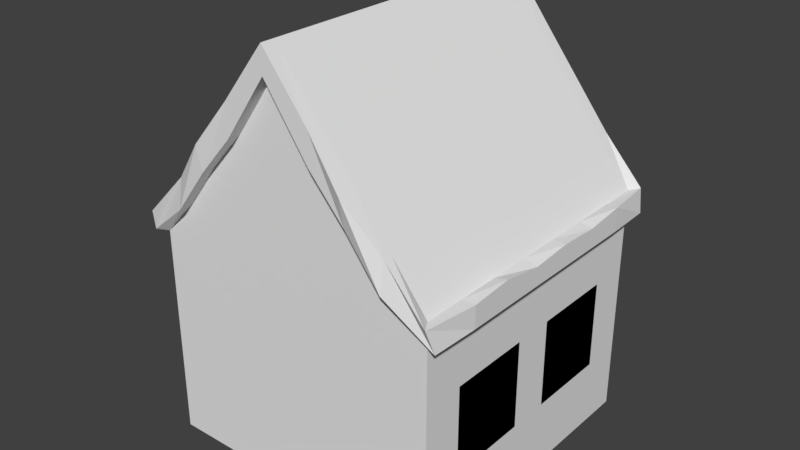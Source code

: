 # Source: house2.blend  (saved by Blender 2.78.0; exported with 4.5.12 LTS)
import bpy
from mathutils import Matrix  # noqa: F401  (used for matrix-valued properties, if any)

bpy.ops.wm.read_factory_settings(use_empty=True)
scene = bpy.context.scene
scene.name = 'Scene'

# ---- collections
col_collection_1 = bpy.data.collections.new('Collection 1'); scene.collection.children.link(col_collection_1)

# ---- world
world_world = bpy.data.worlds.new('World'); scene.world = world_world
world_world.color = (0.05088, 0.05088, 0.05088)
world_world.use_sun_shadow = False
world_world.sun_shadow_jitter_overblur = 0.0
world_world.cycles.sampling_method = 'MANUAL'

# ---- meshes
me_cube_005 = bpy.data.meshes.new('Cube.005')
me_cube_005.from_pydata([(-3.0, -2.143, 1.404), (-3.0, -1.286, 1.404), (-3.0, -0.4286, 1.404), (-3.0, 0.4286, 1.404), (-3.0, 1.286, 1.404), (-3.0, 2.143, 1.404), (-3.0, -2.143, 2.369), (-3.0, -1.286, 2.369), (-3.0, -0.4286, 2.369), (-3.0, 0.4286, 2.369), (-3.0, 1.286, 2.369), (-3.0, 2.143, 2.369), (-3.0, -2.143, 3.21), (-3.0, -1.286, 3.21), (-3.0, -0.4286, 3.21), (-3.0, 0.4286, 3.21), (-3.0, 1.286, 3.21), (-3.0, 2.143, 3.21)], [], [(6, 12, 13, 7), (7, 13, 14, 8), (9, 15, 16, 10), (10, 16, 17, 11), (0, 6, 7, 1), (1, 7, 8, 2), (3, 9, 10, 4), (4, 10, 11, 5)])
me_cube_005.use_remesh_preserve_volume = False
me_cube_005.use_remesh_preserve_attributes = False
me_cube_005.use_mirror_vertex_groups = False
me_cube_005.update()
me_cube_004 = bpy.data.meshes.new('Cube.004')
me_cube_004.from_pydata([(-3.0, -2.143, 1.404), (-3.0, -1.286, 1.404), (-3.0, -0.4286, 1.404), (-3.0, 0.4286, 1.404), (-3.0, 1.286, 1.404), (-3.0, 2.143, 1.404), (-3.0, -2.143, 2.369), (-3.0, -1.286, 2.369), (-3.0, -0.4286, 2.369), (-3.0, 0.4286, 2.369), (-3.0, 1.286, 2.369), (-3.0, 2.143, 2.369), (-3.0, -2.143, 3.21), (-3.0, -1.286, 3.21), (-3.0, -0.4286, 3.21), (-3.0, 0.4286, 3.21), (-3.0, 1.286, 3.21), (-3.0, 2.143, 3.21)], [], [(6, 12, 13, 7), (7, 13, 14, 8), (9, 15, 16, 10), (10, 16, 17, 11), (0, 6, 7, 1), (1, 7, 8, 2), (3, 9, 10, 4), (4, 10, 11, 5)])
me_cube_004.use_remesh_preserve_volume = False
me_cube_004.use_remesh_preserve_attributes = False
me_cube_004.use_mirror_vertex_groups = False
me_cube_004.update()
me_cube_003 = bpy.data.meshes.new('Cube.003')
me_cube_003.from_pydata([(-1.6, -3.0, 1.404), (-2.3, -3.0, 1.404), (-1.6, -3.0, 2.369), (-2.3, -3.0, 2.369), (-1.6, -3.0, 3.21), (-2.3, -3.0, 3.21)], [], [(2, 4, 5, 3), (0, 2, 3, 1)])
me_cube_003.use_remesh_preserve_volume = False
me_cube_003.use_remesh_preserve_attributes = False
me_cube_003.use_mirror_vertex_groups = False
me_cube_003.update()
me_cube_002 = bpy.data.meshes.new('Cube.002')
me_cube_002.from_pydata([(-0.9, -3.0, 1.404), (0.0, -3.0, 0.03905), (0.0, -3.0, 1.404), (0.0, -3.0, 2.369), (-0.9, -3.0, 0.03905), (-0.9, -3.0, 2.369)], [], [(1, 2, 0, 4), (2, 3, 5, 0)])
me_cube_002.use_remesh_preserve_volume = False
me_cube_002.use_remesh_preserve_attributes = False
me_cube_002.use_mirror_vertex_groups = False
me_cube_002.update()
me_cube_001 = bpy.data.meshes.new('Cube.001')
me_cube_001.from_pydata([(-3.0, -3.0, 0.03905), (-3.0, -3.0, 4.383), (-3.0, 3.0, 0.03905), (-3.0, 3.0, 4.383), (-2.3, -3.0, 4.383), (-1.6, -3.0, 4.383), (-2.3, 3.0, 0.03905), (-1.6, 3.0, 0.03905), (-3.0, -3.0, 4.859), (-3.0, 3.0, 4.859), (-0.9, 3.0, 1.404), (-0.9, -3.0, 1.404), (0.0, 3.0, 0.03905), (0.0, 3.0, 4.383), (0.0, -3.0, 0.03905), (0.0, -3.0, 4.383), (0.0, 3.0, 8.645), (0.0, -3.0, 8.645), (-3.0, -3.0, 2.369), (-3.0, -3.0, 3.21), (-3.0, 3.0, 3.21), (-3.0, 3.0, 2.369), (-3.0, -3.0, 1.404), (0.0, 3.0, 1.404), (-3.0, 3.0, 1.404), (0.0, -3.0, 3.21), (0.0, -3.0, 2.369), (0.0, 3.0, 3.21), (0.0, 3.0, 2.369), (-0.9, 3.0, 0.03905), (-0.9, -3.0, 4.383), (-0.9, -3.0, 7.509), (-0.9, 3.0, 4.383), (-0.9, -3.0, 0.03905), (-0.9, 3.0, 7.509), (-0.9, 3.0, 2.369), (-0.9, 3.0, 3.21), (-0.9, -3.0, 2.369), (-0.9, -3.0, 3.21), (-1.6, -3.0, 1.404), (-2.3, -3.0, 1.404), (-1.6, -3.0, 6.626), (-2.3, -3.0, 5.742), (-2.3, 3.0, 1.404), (-1.6, 3.0, 1.404), (-1.6, -3.0, 2.369), (-2.3, -3.0, 2.369), (-1.6, -3.0, 3.21), (-2.3, -3.0, 3.21), (-2.3, 3.0, 4.383), (-1.6, 3.0, 4.383), (-2.3, -3.0, 0.03905), (-1.6, -3.0, 0.03905), (-2.3, 3.0, 5.742), (-1.6, 3.0, 6.626), (-2.3, 3.0, 2.369), (-1.6, 3.0, 2.369), (-2.3, 3.0, 3.21), (-1.6, 3.0, 3.21), (-3.0, 2.143, 0.03905), (-3.0, 1.286, 0.03905), (-3.0, 0.4286, 0.03905), (-3.0, -0.4286, 0.03905), (-3.0, -1.286, 0.03905), (-3.0, -2.143, 0.03905), (-3.0, -2.143, 4.383), (-3.0, -1.286, 4.383), (-3.0, -0.4286, 4.383), (-3.0, 0.4286, 4.383), (-3.0, 1.286, 4.383), (-3.0, 2.143, 4.383), (-3.0, -2.143, 4.859), (-3.0, -1.286, 4.859), (-3.0, -0.4286, 4.859), (-3.0, 0.4286, 4.859), (-3.0, 1.286, 4.859), (-3.0, 2.143, 4.859), (-3.0, -2.143, 1.404), (-3.0, -1.286, 1.404), (-3.0, -0.4286, 1.404), (-3.0, 0.4286, 1.404), (-3.0, 1.286, 1.404), (-3.0, 2.143, 1.404), (0.0, 2.143, 8.645), (0.0, 1.286, 8.645), (0.0, 0.4286, 8.645), (0.0, -0.4286, 8.645), (0.0, -1.286, 8.645), (0.0, -2.143, 8.645), (0.0, 2.143, 0.03905), (0.0, 1.286, 0.03905), (0.0, 0.4286, 0.03905), (0.0, -0.4286, 0.03905), (0.0, -1.286, 0.03905), (0.0, -2.143, 0.03905), (-3.0, -2.143, 2.369), (-3.0, 3.0, 4.413), (-3.0, -0.4286, 2.369), (-3.0, 0.4286, 2.369), (-3.0, -3.0, 4.413), (-3.0, 2.143, 2.369), (-3.0, -2.143, 3.21), (-3.0, -1.286, 3.21), (-3.0, -0.4286, 3.21), (-3.0, 0.4286, 3.21), (-3.0, 1.286, 3.21), (-3.0, 2.143, 3.21), (-0.9, 2.143, 0.03905), (-0.9, 1.286, 0.03905), (-0.9, 0.4286, 0.03905), (-0.9, -0.4286, 0.03905), (-0.9, -1.286, 0.03905), (-0.9, -2.143, 0.03905), (-0.9, 2.143, 7.509), (-0.9, 1.286, 7.509), (-0.9, 0.4286, 7.509), (-0.9, -0.4286, 7.509), (-0.9, -1.286, 7.509), (-0.9, -2.143, 7.509), (-2.3, 2.143, 0.03905), (-2.3, 1.286, 0.03905), (-2.3, 0.4286, 0.03905), (-2.3, -0.4286, 0.03905), (-2.3, -1.286, 0.03905), (-2.3, -2.143, 0.03905), (-1.6, 2.143, 0.03905), (-1.6, 1.286, 0.03905), (-1.6, 0.4286, 0.03905), (-1.6, -0.4286, 0.03905), (-1.6, -1.286, 0.03905), (-1.6, -2.143, 0.03905), (-1.6, 2.143, 6.626), (-1.6, 1.286, 6.626), (-1.6, 0.4286, 6.626), (-1.6, -0.4286, 6.626), (-1.6, -1.286, 6.626), (-1.6, -2.143, 6.626), (-2.3, 2.143, 5.742), (-2.3, 1.286, 5.742), (-2.3, 0.4286, 5.742), (-2.3, -0.4286, 5.742), (-2.3, -1.286, 5.742), (-2.3, -2.143, 5.742), (0.0, 3.0, 8.12), (0.0, -3.0, 8.12), (-0.9, -3.0, 6.855), (-0.9, 3.0, 6.855), (-2.3, -3.0, 5.156), (-1.6, -3.0, 6.066), (-1.6, 3.0, 6.066), (-2.3, 3.0, 5.156), (-3.0, 2.143, 4.413), (-3.0, 1.286, 4.413), (-3.0, 0.4286, 4.413), (-3.0, -0.4286, 4.413), (-3.0, -1.286, 4.413), (-3.0, -2.143, 4.413), (-3.268, 2.141, 4.903), (-3.139, 3.234, 4.859), (-2.29, -3.181, 5.753), (-3.139, -3.234, 4.859), (-1.59, -3.373, 6.615), (-3.24, 3.12, 4.413), (-0.8904, -3.277, 7.509), (-0.8904, 3.277, 7.509), (0.0, 3.277, 8.645), (0.0, 3.277, 8.12), (0.0, -3.277, 8.12), (0.0, -3.277, 8.645), (-1.59, 3.277, 6.626), (-0.8904, -3.277, 6.855), (-0.8904, 3.277, 6.855), (-2.29, 3.277, 5.742), (-2.29, -3.277, 5.156), (-1.59, -3.277, 6.066), (-1.59, 3.277, 6.066), (-2.29, 3.277, 5.156), (-3.268, -2.143, 4.859), (-3.268, -1.28, 4.927), (-3.268, -0.4341, 4.79), (-3.268, 0.4286, 4.859), (-3.268, 1.288, 4.814), (-3.24, -3.12, 4.413), (-3.268, 2.143, 4.413), (-3.268, 1.286, 4.413), (-3.268, 0.4286, 4.413), (-3.268, -0.4286, 4.413), (-3.268, -1.286, 4.413), (-3.268, -2.143, 4.413)], [], [(106, 70, 3, 20), (54, 34, 164, 169), (20, 3, 49, 57), (48, 4, 1, 19), (21, 20, 57, 55), (124, 130, 52, 51), (142, 71, 8, 42), (74, 75, 181, 180), (57, 49, 50, 58), (149, 150, 176, 175), (29, 10, 23, 12), (51, 40, 22, 0), (73, 74, 180, 179), (112, 94, 14, 33), (64, 124, 51, 0), (36, 32, 13, 27), (10, 35, 28, 23), (35, 36, 27, 28), (24, 21, 55, 43), (7, 44, 10, 29), (40, 46, 18, 22), (46, 48, 19, 18), (43, 55, 56, 44), (41, 42, 159, 161), (59, 82, 24, 2), (82, 100, 21, 24), (100, 106, 20, 21), (26, 25, 38, 37), (56, 58, 36, 35), (44, 56, 35, 10), (58, 50, 32, 36), (130, 112, 33, 52), (96, 151, 183, 162), (72, 73, 179, 178), (88, 118, 31, 17), (25, 15, 30, 38), (55, 57, 58, 56), (37, 38, 47, 45), (11, 37, 45, 39), (2, 24, 43, 6), (6, 43, 44, 7), (33, 11, 39, 52), (52, 39, 40, 51), (42, 8, 160, 159), (151, 152, 184, 183), (118, 136, 41, 31), (136, 142, 42, 41), (38, 30, 5, 47), (47, 5, 4, 48), (54, 53, 137, 131), (131, 137, 138, 132), (132, 138, 139, 133), (133, 139, 140, 134), (134, 140, 141, 135), (135, 141, 142, 136), (34, 54, 131, 113), (113, 131, 132, 114), (114, 132, 133, 115), (115, 133, 134, 116), (116, 134, 135, 117), (117, 135, 136, 118), (16, 34, 113, 83), (83, 113, 114, 84), (84, 114, 115, 85), (85, 115, 116, 86), (86, 116, 117, 87), (87, 117, 118, 88), (7, 29, 107, 125), (125, 107, 108, 126), (126, 108, 109, 127), (127, 109, 110, 128), (128, 110, 111, 129), (129, 111, 112, 130), (18, 19, 101, 95), (32, 50, 149, 146), (50, 49, 150, 149), (97, 103, 104, 98), (3, 70, 151, 96), (70, 69, 152, 151), (22, 18, 95, 77), (69, 68, 153, 152), (68, 67, 154, 153), (79, 97, 98, 80), (67, 66, 155, 154), (66, 65, 156, 155), (0, 22, 77, 64), (64, 77, 78, 63), (63, 78, 79, 62), (62, 79, 80, 61), (61, 80, 81, 60), (60, 81, 82, 59), (2, 6, 119, 59), (59, 119, 120, 60), (60, 120, 121, 61), (61, 121, 122, 62), (62, 122, 123, 63), (63, 123, 124, 64), (29, 12, 89, 107), (107, 89, 90, 108), (108, 90, 91, 109), (109, 91, 92, 110), (110, 92, 93, 111), (111, 93, 94, 112), (17, 31, 163, 168), (71, 72, 178, 177), (152, 153, 185, 184), (8, 71, 177, 160), (53, 54, 169, 172), (153, 154, 186, 185), (53, 9, 76, 137), (137, 76, 75, 138), (138, 75, 74, 139), (139, 74, 73, 140), (140, 73, 72, 141), (141, 72, 71, 142), (6, 7, 125, 119), (119, 125, 126, 120), (120, 126, 127, 121), (121, 127, 128, 122), (122, 128, 129, 123), (123, 129, 130, 124), (19, 1, 65, 101), (101, 65, 66, 102), (102, 66, 67, 103), (103, 67, 68, 104), (104, 68, 69, 105), (105, 69, 70, 106), (13, 32, 146, 143), (5, 30, 145, 148), (4, 5, 148, 147), (30, 15, 144, 145), (65, 1, 99, 156), (49, 3, 96, 150), (1, 4, 147, 99), (182, 173, 159, 160), (176, 162, 158, 172), (188, 182, 160, 177), (170, 167, 168, 163), (173, 174, 161, 159), (174, 170, 163, 161), (166, 171, 164, 165), (171, 175, 169, 164), (175, 176, 172, 169), (162, 183, 157, 158), (183, 184, 181, 157), (184, 185, 180, 181), (185, 186, 179, 180), (186, 187, 178, 179), (187, 188, 177, 178), (146, 149, 175, 171), (75, 76, 157, 181), (143, 146, 171, 166), (148, 145, 170, 174), (147, 148, 174, 173), (145, 144, 167, 170), (156, 99, 182, 188), (31, 41, 161, 163), (150, 96, 162, 176), (34, 16, 165, 164), (155, 156, 188, 187), (99, 147, 173, 182), (154, 155, 187, 186), (9, 53, 172, 158), (76, 9, 158, 157)])
me_cube_001.use_remesh_preserve_volume = False
me_cube_001.use_remesh_preserve_attributes = False
me_cube_001.use_mirror_vertex_groups = False
me_cube_001.update()

# ---- objects
ob_cube_004 = bpy.data.objects.new('Cube.004', me_cube_005)
ob_cube_003 = bpy.data.objects.new('Cube.003', me_cube_004)
ob_cube_002 = bpy.data.objects.new('Cube.002', me_cube_003)
ob_cube_001 = bpy.data.objects.new('Cube.001', me_cube_002)
ob_cube = bpy.data.objects.new('Cube', me_cube_001)

# ---- transforms, parenting, visibility, modifiers, constraints
ob_cube_004.location = (0.0, 0.0, 0.0)
ob_cube_004.lineart.crease_threshold = 0.0
_m = ob_cube_004.modifiers.new('Mirror', 'MIRROR')
_m.use_clip = True
ob_cube_003.location = (0.0, 0.0, 0.0)
ob_cube_003.lineart.crease_threshold = 0.0
_m = ob_cube_003.modifiers.new('Mirror', 'MIRROR')
_m.use_clip = True
ob_cube_002.location = (0.0, 0.0, 0.0)
ob_cube_002.lineart.crease_threshold = 0.0
_m = ob_cube_002.modifiers.new('Mirror', 'MIRROR')
_m.use_clip = True
ob_cube_001.location = (0.0, 0.0, 0.0)
ob_cube_001.lineart.crease_threshold = 0.0
_m = ob_cube_001.modifiers.new('Mirror', 'MIRROR')
_m.use_clip = True
ob_cube.location = (0.0, 0.0, 0.0)
ob_cube.lineart.crease_threshold = 0.0
_m = ob_cube.modifiers.new('Mirror', 'MIRROR')
_m.use_clip = True

# ---- collection membership
col_collection_1.objects.link(ob_cube_004)
col_collection_1.objects.link(ob_cube_003)
col_collection_1.objects.link(ob_cube_002)
col_collection_1.objects.link(ob_cube_001)
col_collection_1.objects.link(ob_cube)

# ---- scene / render settings (as saved in the file)
scene.frame_start = 1; scene.frame_end = 250; scene.frame_set(1)
scene.render.engine = 'BLENDER_EEVEE_NEXT'
scene.render.resolution_percentage = 50
scene.render.dither_intensity = 0.0
scene.cycles.use_denoising = False
scene.cycles.samples = 128
scene.cycles.sampling_pattern = 'TABULATED_SOBOL'
scene.cycles.light_sampling_threshold = 0.0
scene.cycles.use_adaptive_sampling = False
scene.cycles.use_light_tree = False
scene.cycles.blur_glossy = 0.0
scene.cycles.sample_clamp_indirect = 0.0
scene.view_settings.view_transform = 'Standard'
bpy.context.view_layer.update()

# ---- added for rendering (the .blend has no active camera and no usable light): camera, sun
cam_auto = bpy.data.cameras.new('AutoCamera')
cam_auto.lens = 50.0
cam_auto.sensor_width = 36.0
cam_auto.clip_end = 1000.0
ob_auto_camera = bpy.data.objects.new('AutoCamera', cam_auto)
scene.collection.objects.link(ob_auto_camera)
ob_auto_camera.location = (11.7399, -14.1359, 13.7338)
ob_auto_camera.rotation_euler = (1.09748, -7.21219e-08, 0.694738)
scene.camera = ob_auto_camera
light_auto_sun = bpy.data.lights.new('AutoSun', 'SUN')
light_auto_sun.energy = 3.0
light_auto_sun.angle = 0.0523599
ob_auto_sun = bpy.data.objects.new('AutoSun', light_auto_sun)
scene.collection.objects.link(ob_auto_sun)
ob_auto_sun.rotation_euler = (0.872665, 0.174533, 0.523599)
bpy.context.view_layer.update()
